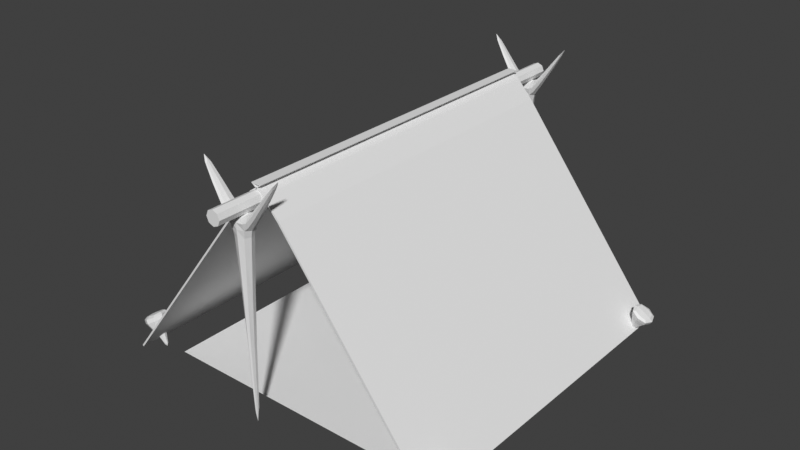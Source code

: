 # Source: tent.blend  (saved by Blender 3.6.13; exported with 4.5.12 LTS)
import bpy
from mathutils import Matrix  # noqa: F401  (used for matrix-valued properties, if any)

bpy.ops.wm.read_factory_settings(use_empty=True)
scene = bpy.context.scene
scene.name = 'Scene'

# ---- collections
col_collection = bpy.data.collections.new('Collection'); scene.collection.children.link(col_collection)

# ---- materials (node trees are filled in below, after node groups)
mat_material = bpy.data.materials.new('Material')
mat_material.alpha_threshold = 0.0
mat_material.use_transparent_shadow = False
mat_material.roughness = 0.5
mat_material.line_color = (0.0, 0.0, 0.0, 1.0)
mat_material_001 = bpy.data.materials.new('Material.001')
mat_material_001.alpha_threshold = 0.0
mat_material_001.use_transparent_shadow = False
mat_material_001.roughness = 0.5
mat_material_001.line_color = (0.0, 0.0, 0.0, 1.0)

# ---- material node trees
mat_material.use_nodes = True; mat_material.node_tree.nodes.clear()
_N = mat_material.node_tree.nodes; _L = mat_material.node_tree.links
n0 = _N.new('ShaderNodeOutputMaterial'); n0.name = 'Material Output'; n0.location = (300, 300)
n1 = _N.new('ShaderNodeBsdfPrincipled'); n1.name = 'Principled BSDF'; n1.location = (10, 300)
n1.inputs[3].default_value = 1.45
_L.new(n1.outputs[0], n0.inputs[0])
n0.is_active_output = True
mat_material_001.use_nodes = True; mat_material_001.node_tree.nodes.clear()
_N = mat_material_001.node_tree.nodes; _L = mat_material_001.node_tree.links
n0 = _N.new('ShaderNodeOutputMaterial'); n0.name = 'Material Output'; n0.location = (300, 300)
n1 = _N.new('ShaderNodeBsdfPrincipled'); n1.name = 'Principled BSDF'; n1.location = (10, 300)
n1.inputs[3].default_value = 1.45
_L.new(n1.outputs[0], n0.inputs[0])
n0.is_active_output = True

# ---- world
world_world = bpy.data.worlds.new('World'); scene.world = world_world
world_world.use_nodes = True; world_world.node_tree.nodes.clear()
_N = world_world.node_tree.nodes; _L = world_world.node_tree.links
n0 = _N.new('ShaderNodeOutputWorld'); n0.name = 'World Output'; n0.location = (300, 300)
n1 = _N.new('ShaderNodeBackground'); n1.name = 'Background'; n1.location = (10, 300)
n1.inputs[0].default_value = (0.05088, 0.05088, 0.05088, 1.0)
_L.new(n1.outputs[0], n0.inputs[0])
n0.is_active_output = True
world_world.color = (0.05088, 0.05088, 0.05088)
world_world.use_sun_shadow = False
world_world.sun_shadow_jitter_overblur = 0.0

# ---- meshes
me_cube = bpy.data.meshes.new('Cube')
me_cube.from_pydata([(0.7417, 0.6597, 0.9975), (0.1057, 0.1777, -0.4221), (0.7417, -0.6597, 0.9975), (0.1057, -0.1777, -0.4221), (-0.7404, 0.6598, 0.9974), (-0.1057, 0.1777, -0.4221), (-0.7404, -0.6598, 0.9974), (-0.1057, -0.1777, -0.4221), (0.8112, 0.7522, 0.91), (-0.8103, -0.7523, 0.9099), (0.8112, -0.7522, 0.91), (-0.8103, 0.7523, 0.9099), (-4.15, -0.2598, 1.224), (-4.15, -0.2598, 1.246), (-4.15, 0.2598, 1.246), (-4.15, 0.2598, 1.224), (4.152, 0.2597, 1.224), (4.152, 0.2597, 1.246), (4.152, -0.2597, 1.246), (4.152, -0.2597, 1.224), (0.5555, 0.6036, 0.7155), (0.5555, -0.6036, 0.7155), (-0.5555, 0.6036, 0.7155), (-0.5555, -0.6036, 0.7155), (-1.97, -0.5627, 1.062), (-1.97, -0.5627, 1.002), (-1.97, 0.5627, 1.062), (-1.97, 0.5627, 1.002), (1.976, 0.5622, 1.062), (1.976, 0.5622, 1.003), (1.976, -0.5622, 1.062), (1.976, -0.5622, 1.003), (0.197, 0.3892, 0.08147), (0.197, -0.3892, 0.08147), (-0.197, 0.3892, 0.08147), (-0.197, -0.3892, 0.08147), (-0.1325, 1.397e-09, -0.4573), (-1.397e-09, 0.2055, -0.4573), (0.1326, 0.2742, -0.2385), (-0.7479, -0.9241, 0.9594), (0.1326, -0.2742, -0.2385), (-0.1326, 0.2742, -0.2385), (0.0001617, -0.6649, 0.995), (0.7417, 9.313e-10, 1.011), (1.397e-09, -0.2055, -0.4573), (-0.7404, 1.863e-09, 1.011), (0.0001617, 0.6649, 0.995), (0.1325, -1.63e-09, -0.4573), (0.7492, 0.9239, 0.9595), (-0.6591, -0.6592, 0.8534), (0.7492, -0.9239, 0.9595), (-0.7479, 0.9241, 0.9594), (9.595e-05, 0.9442, 0.9091), (1.016, -1.863e-09, 0.8979), (-1.015, 5.588e-09, 0.8979), (9.594e-05, -0.9442, 0.9091), (-4.348, -0.2953, 1.254), (-4.348, 9.313e-10, 1.265), (-4.348, 0.2953, 1.254), (-4.348, -4.657e-09, 1.242), (-3.2, -0.4133, 1.165), (-1.269, -0.6474, 0.9387), (-3.2, 0.4133, 1.165), (-3.2, 0.4133, 1.126), (4.35, 0.2951, 1.254), (4.35, -9.313e-10, 1.265), (4.35, -0.2951, 1.254), (4.35, 1.397e-09, 1.242), (3.203, 0.413, 1.165), (1.273, 0.6471, 0.9389), (3.203, -0.413, 1.165), (3.203, -0.413, 1.126), (0.6592, 0.6592, 0.8534), (0.6592, -0.6592, 0.8534), (-0.6591, 0.6592, 0.8534), (-0.3704, -0.5085, 0.4343), (4.657e-09, -0.8299, 0.7155), (-0.7638, -1.863e-09, 0.7155), (0.7638, 1.863e-09, 0.7155), (-1.863e-09, 0.8299, 0.7155), (-1.255, -0.6374, 1.01), (-3.2, -0.4133, 1.126), (-1.255, 0.6374, 1.01), (-1.269, 0.6474, 0.9387), (-1.97, 4.657e-09, 0.9912), (-1.97, 0.7737, 1.032), (-1.97, 9.313e-10, 1.073), (-1.97, -0.7737, 1.032), (1.258, 0.6371, 1.011), (3.203, 0.413, 1.126), (1.258, -0.6371, 1.011), (1.273, -0.6471, 0.9389), (1.976, -9.313e-10, 0.9914), (1.976, -0.7731, 1.033), (1.976, -4.657e-10, 1.074), (1.976, 0.7731, 1.033), (0.3704, 0.5085, 0.4343), (0.3704, -0.5085, 0.4343), (-0.3704, 0.5085, 0.4343), (-0.1326, -0.2742, -0.2385), (6.286e-09, 0.5351, 0.08147), (0.2709, -9.313e-10, 0.08147), (-1.397e-09, -0.5351, 0.08147), (-0.2709, -9.313e-09, 0.08147), (0.0001617, -1.863e-09, 1.009), (0.000152, -0.9466, 0.9567), (-0.5092, 3.725e-09, 0.4343), (2.328e-09, 6.985e-10, -0.5311), (1.397e-09, -0.6992, 0.4343), (0.000152, 0.9466, 0.9567), (1.725e-05, 0.8979, 0.8536), (0.8981, -8.382e-09, 0.8525), (-0.898, -4.657e-09, 0.8525), (1.725e-05, -0.8979, 0.8536), (-4.763, -6.519e-09, 1.293), (-3.219, -0.5641, 1.147), (-3.219, -4.191e-09, 1.174), (-3.219, 0.5641, 1.147), (-3.219, -4.657e-09, 1.121), (4.764, 9.313e-09, 1.293), (3.223, 0.5636, 1.148), (3.223, 1.164e-08, 1.174), (3.223, -0.5636, 1.148), (3.223, -4.657e-10, 1.121), (0.5092, 2.253e-08, 0.4343), (-1.414e-08, 0.6992, 0.4343), (-1.286, 0.0, 0.9255), (-1.257, 0.879, 0.975), (-1.255, 9.313e-10, 1.024), (-1.257, -0.879, 0.975), (1.289, 1.863e-09, 0.9257), (1.26, -0.8785, 0.9752), (1.258, 0.0, 1.024), (1.26, 0.8785, 0.9752), (1.863e-09, 0.3749, -0.2419), (0.1832, -2.794e-09, -0.2419), (-4.657e-10, -0.3749, -0.2419), (-0.1832, 9.313e-10, -0.2419)], [], [(0, 46, 104, 43), (46, 4, 45, 104), (104, 45, 6, 42), (43, 104, 42, 2), (10, 50, 105, 55), (50, 2, 42, 105), (105, 42, 6, 39), (55, 105, 39, 9), (35, 75, 106, 103), (75, 23, 77, 106), (106, 77, 22, 98), (103, 106, 98, 34), (5, 37, 107, 36), (37, 1, 47, 107), (107, 47, 3, 44), (36, 107, 44, 7), (33, 97, 108, 102), (97, 21, 76, 108), (108, 76, 23, 75), (102, 108, 75, 35), (11, 51, 109, 52), (51, 4, 46, 109), (109, 46, 0, 48), (52, 109, 48, 8), (22, 74, 110, 79), (74, 11, 52, 110), (110, 52, 8, 72), (79, 110, 72, 20), (20, 72, 111, 78), (72, 8, 53, 111), (111, 53, 10, 73), (78, 111, 73, 21), (23, 49, 112, 77), (49, 9, 54, 112), (112, 54, 11, 74), (77, 112, 74, 22), (21, 73, 113, 76), (73, 10, 55, 113), (113, 55, 9, 49), (76, 113, 49, 23), (12, 56, 114, 59), (56, 13, 57, 114), (114, 57, 14, 58), (59, 114, 58, 15), (24, 60, 115, 87), (60, 13, 56, 115), (115, 56, 12, 81), (87, 115, 81, 25), (26, 62, 116, 86), (62, 14, 57, 116), (116, 57, 13, 60), (86, 116, 60, 24), (27, 63, 117, 85), (63, 15, 58, 117), (117, 58, 14, 62), (85, 117, 62, 26), (25, 81, 118, 84), (81, 12, 59, 118), (118, 59, 15, 63), (84, 118, 63, 27), (16, 64, 119, 67), (64, 17, 65, 119), (119, 65, 18, 66), (67, 119, 66, 19), (28, 68, 120, 95), (68, 17, 64, 120), (120, 64, 16, 89), (95, 120, 89, 29), (30, 70, 121, 94), (70, 18, 65, 121), (121, 65, 17, 68), (94, 121, 68, 28), (31, 71, 122, 93), (71, 19, 66, 122), (122, 66, 18, 70), (93, 122, 70, 30), (29, 89, 123, 92), (89, 16, 67, 123), (123, 67, 19, 71), (92, 123, 71, 31), (32, 96, 124, 101), (96, 20, 78, 124), (124, 78, 21, 97), (101, 124, 97, 33), (34, 98, 125, 100), (98, 22, 79, 125), (125, 79, 20, 96), (100, 125, 96, 32), (9, 61, 126, 54), (61, 25, 84, 126), (126, 84, 27, 83), (54, 126, 83, 11), (11, 83, 127, 51), (83, 27, 85, 127), (127, 85, 26, 82), (51, 127, 82, 4), (4, 82, 128, 45), (82, 26, 86, 128), (128, 86, 24, 80), (45, 128, 80, 6), (6, 80, 129, 39), (80, 24, 87, 129), (129, 87, 25, 61), (39, 129, 61, 9), (8, 69, 130, 53), (69, 29, 92, 130), (130, 92, 31, 91), (53, 130, 91, 10), (10, 91, 131, 50), (91, 31, 93, 131), (131, 93, 30, 90), (50, 131, 90, 2), (2, 90, 132, 43), (90, 30, 94, 132), (132, 94, 28, 88), (43, 132, 88, 0), (0, 88, 133, 48), (88, 28, 95, 133), (133, 95, 29, 69), (48, 133, 69, 8), (5, 41, 134, 37), (41, 34, 100, 134), (134, 100, 32, 38), (37, 134, 38, 1), (1, 38, 135, 47), (38, 32, 101, 135), (135, 101, 33, 40), (47, 135, 40, 3), (3, 40, 136, 44), (40, 33, 102, 136), (136, 102, 35, 99), (44, 136, 99, 7), (7, 99, 137, 36), (99, 35, 103, 137), (137, 103, 34, 41), (36, 137, 41, 5)])
_uv = me_cube.uv_layers.new(name='UVMap')
_uv.uv.foreach_set('vector', [0.625, 0.5, 0.75, 0.5, 0.75, 0.625, 0.625, 0.625, 0.75, 0.5, 0.875, 0.5, 0.875, 0.625, 0.75, 0.625, 0.75, 0.625, 0.875, 0.625, 0.875, 0.75, 0.75, 0.75, 0.625, 0.625, 0.75, 0.625, 0.75, 0.75, 0.625, 0.75, 0.6085, 0.75, 0.6165, 0.7839, 0.6164, 0.8785, 0.6086, 0.8759, 0.6165, 0.7839, 0.625, 0.75, 0.625, 0.875, 0.6164, 0.8785, 0.6164, 0.8785, 0.625, 0.875, 0.625, 1.0, 0.6163, 1.0, 0.6086, 0.8759, 0.6164, 0.8785, 0.6163, 1.0, 0.6077, 1.0, 0.4757, 0.0, 0.5362, 0.0, 0.5347, 0.125, 0.4788, 0.125, 0.5362, 0.0, 0.5968, 0.0, 0.58, 0.125, 0.5347, 0.125, 0.5347, 0.125, 0.58, 0.125, 0.5784, 0.25, 0.5344, 0.25, 0.4788, 0.125, 0.5347, 0.125, 0.5344, 0.25, 0.4791, 0.25, 0.125, 0.5, 0.25, 0.5, 0.2479, 0.625, 0.125, 0.625, 0.25, 0.5, 0.375, 0.5, 0.3543, 0.625, 0.2479, 0.625, 0.2479, 0.625, 0.3543, 0.625, 0.375, 0.75, 0.25, 0.75, 0.125, 0.625, 0.2479, 0.625, 0.25, 0.75, 0.125, 0.75, 0.4791, 0.75, 0.5344, 0.75, 0.5347, 0.875, 0.4788, 0.875, 0.5344, 0.75, 0.5784, 0.75, 0.58, 0.875, 0.5347, 0.875, 0.5347, 0.875, 0.58, 0.875, 0.5968, 1.0, 0.5362, 1.0, 0.4788, 0.875, 0.5347, 0.875, 0.5362, 1.0, 0.4757, 1.0, 0.6085, 0.25, 0.6165, 0.2839, 0.6165, 0.375, 0.6087, 0.375, 0.6165, 0.2839, 0.625, 0.25, 0.625, 0.375, 0.6165, 0.375, 0.6165, 0.375, 0.625, 0.375, 0.625, 0.5, 0.6165, 0.4661, 0.6087, 0.375, 0.6165, 0.375, 0.6165, 0.4661, 0.6085, 0.5, 0.5784, 0.25, 0.6, 0.25, 0.6001, 0.375, 0.5784, 0.375, 0.6, 0.25, 0.6085, 0.25, 0.6087, 0.375, 0.6001, 0.375, 0.6001, 0.375, 0.6087, 0.375, 0.6085, 0.5, 0.6, 0.5, 0.5784, 0.375, 0.6001, 0.375, 0.6, 0.5, 0.5784, 0.5, 0.5784, 0.5, 0.6, 0.5, 0.5998, 0.625, 0.5784, 0.625, 0.6, 0.5, 0.6085, 0.5, 0.6064, 0.625, 0.5998, 0.625, 0.5998, 0.625, 0.6064, 0.625, 0.6085, 0.75, 0.6, 0.75, 0.5784, 0.625, 0.5998, 0.625, 0.6, 0.75, 0.5784, 0.75, 0.5968, 0.0, 0.6022, 0.0, 0.6002, 0.125, 0.58, 0.125, 0.6022, 0.0, 0.6077, 0.0, 0.6063, 0.125, 0.6002, 0.125, 0.6002, 0.125, 0.6063, 0.125, 0.6085, 0.25, 0.6, 0.25, 0.58, 0.125, 0.6002, 0.125, 0.6, 0.25, 0.5784, 0.25, 0.5784, 0.75, 0.6, 0.75, 0.6004, 0.875, 0.58, 0.875, 0.6, 0.75, 0.6085, 0.75, 0.6086, 0.8759, 0.6004, 0.875, 0.6004, 0.875, 0.6086, 0.8759, 0.6077, 1.0, 0.6022, 1.0, 0.58, 0.875, 0.6004, 0.875, 0.6022, 1.0, 0.5968, 1.0, 0.612, 0.0625, 0.6163, 0.0488, 0.6163, 0.125, 0.6111, 0.125, 0.6163, 0.0488, 0.6207, 0.0625, 0.6216, 0.125, 0.6163, 0.125, 0.6163, 0.125, 0.6216, 0.125, 0.6207, 0.1875, 0.6163, 0.2012, 0.6111, 0.125, 0.6163, 0.125, 0.6163, 0.2012, 0.612, 0.1875, 0.625, 0.0, 0.6221, 0.04176, 0.6164, 0.01437, 0.6166, 0.006076, 0.6221, 0.04176, 0.6207, 0.0625, 0.6163, 0.0488, 0.6164, 0.01437, 0.6164, 0.01437, 0.6163, 0.0488, 0.612, 0.0625, 0.6108, 0.04524, 0.6166, 0.006076, 0.6164, 0.01437, 0.6108, 0.04524, 0.6106, 0.04167, 0.625, 0.25, 0.6221, 0.2082, 0.6241, 0.125, 0.625, 0.125, 0.6221, 0.2082, 0.6207, 0.1875, 0.6216, 0.125, 0.6241, 0.125, 0.6241, 0.125, 0.6216, 0.125, 0.6207, 0.0625, 0.6221, 0.04176, 0.625, 0.125, 0.6241, 0.125, 0.6221, 0.04176, 0.625, 0.0, 0.6106, 0.2083, 0.6108, 0.2048, 0.6164, 0.2356, 0.6166, 0.2439, 0.6108, 0.2048, 0.612, 0.1875, 0.6163, 0.2012, 0.6164, 0.2356, 0.6164, 0.2356, 0.6163, 0.2012, 0.6207, 0.1875, 0.6221, 0.2082, 0.6166, 0.2439, 0.6164, 0.2356, 0.6221, 0.2082, 0.625, 0.25, 0.6106, 0.04167, 0.6108, 0.04524, 0.6087, 0.125, 0.6084, 0.125, 0.6108, 0.04524, 0.612, 0.0625, 0.6111, 0.125, 0.6087, 0.125, 0.6087, 0.125, 0.6111, 0.125, 0.612, 0.1875, 0.6108, 0.2048, 0.6084, 0.125, 0.6087, 0.125, 0.6108, 0.2048, 0.6106, 0.2083, 0.612, 0.5625, 0.6163, 0.5488, 0.6163, 0.625, 0.6111, 0.625, 0.6163, 0.5488, 0.6207, 0.5625, 0.6216, 0.625, 0.6163, 0.625, 0.6163, 0.625, 0.6216, 0.625, 0.6207, 0.6875, 0.6163, 0.7012, 0.6111, 0.625, 0.6163, 0.625, 0.6163, 0.7012, 0.612, 0.6875, 0.625, 0.5, 0.6221, 0.5418, 0.6164, 0.5144, 0.6166, 0.5061, 0.6221, 0.5418, 0.6207, 0.5625, 0.6163, 0.5488, 0.6164, 0.5144, 0.6164, 0.5144, 0.6163, 0.5488, 0.612, 0.5625, 0.6108, 0.5452, 0.6166, 0.5061, 0.6164, 0.5144, 0.6108, 0.5452, 0.6106, 0.5417, 0.625, 0.75, 0.6221, 0.7082, 0.6241, 0.625, 0.625, 0.625, 0.6221, 0.7082, 0.6207, 0.6875, 0.6216, 0.625, 0.6241, 0.625, 0.6241, 0.625, 0.6216, 0.625, 0.6207, 0.5625, 0.6221, 0.5418, 0.625, 0.625, 0.6241, 0.625, 0.6221, 0.5418, 0.625, 0.5, 0.6106, 0.7083, 0.6108, 0.7048, 0.6164, 0.7356, 0.6166, 0.7439, 0.6108, 0.7048, 0.612, 0.6875, 0.6163, 0.7012, 0.6164, 0.7356, 0.6164, 0.7356, 0.6163, 0.7012, 0.6207, 0.6875, 0.6221, 0.7082, 0.6166, 0.7439, 0.6164, 0.7356, 0.6221, 0.7082, 0.625, 0.75, 0.6106, 0.5417, 0.6108, 0.5452, 0.6087, 0.625, 0.6084, 0.625, 0.6108, 0.5452, 0.612, 0.5625, 0.6111, 0.625, 0.6087, 0.625, 0.6087, 0.625, 0.6111, 0.625, 0.612, 0.6875, 0.6108, 0.7048, 0.6084, 0.625, 0.6087, 0.625, 0.6108, 0.7048, 0.6106, 0.7083, 0.4791, 0.5, 0.5344, 0.5, 0.5344, 0.625, 0.4791, 0.625, 0.5344, 0.5, 0.5784, 0.5, 0.5784, 0.625, 0.5344, 0.625, 0.5344, 0.625, 0.5784, 0.625, 0.5784, 0.75, 0.5344, 0.75, 0.4791, 0.625, 0.5344, 0.625, 0.5344, 0.75, 0.4791, 0.75, 0.4791, 0.25, 0.5344, 0.25, 0.5344, 0.375, 0.4791, 0.375, 0.5344, 0.25, 0.5784, 0.25, 0.5784, 0.375, 0.5344, 0.375, 0.5344, 0.375, 0.5784, 0.375, 0.5784, 0.5, 0.5344, 0.5, 0.4791, 0.375, 0.5344, 0.375, 0.5344, 0.5, 0.4791, 0.5, 0.6077, 0.0, 0.6103, 0.03819, 0.6081, 0.125, 0.6063, 0.125, 0.6103, 0.03819, 0.6106, 0.04167, 0.6084, 0.125, 0.6081, 0.125, 0.6081, 0.125, 0.6084, 0.125, 0.6106, 0.2083, 0.6103, 0.2127, 0.6063, 0.125, 0.6081, 0.125, 0.6103, 0.2127, 0.6085, 0.25, 0.6085, 0.25, 0.6103, 0.2127, 0.6167, 0.2491, 0.6165, 0.2839, 0.6103, 0.2127, 0.6106, 0.2083, 0.6166, 0.2439, 0.6167, 0.2491, 0.6167, 0.2491, 0.6166, 0.2439, 0.625, 0.25, 0.625, 0.25, 0.6165, 0.2839, 0.6167, 0.2491, 0.625, 0.25, 0.625, 0.25, 0.625, 0.25, 0.625, 0.25, 0.625, 0.125, 0.625, 0.125, 0.625, 0.25, 0.625, 0.25, 0.625, 0.125, 0.625, 0.125, 0.625, 0.125, 0.625, 0.125, 0.625, 0.0, 0.625, 0.0, 0.625, 0.125, 0.625, 0.125, 0.625, 0.0, 0.625, 0.0, 0.625, 0.0, 0.625, 0.0, 0.6166, 0.00434, 0.6163, 0.0, 0.625, 0.0, 0.625, 0.0, 0.6166, 0.006076, 0.6166, 0.00434, 0.6166, 0.00434, 0.6166, 0.006076, 0.6106, 0.04167, 0.6103, 0.03819, 0.6163, 0.0, 0.6166, 0.00434, 0.6103, 0.03819, 0.6077, 0.0, 0.6085, 0.5, 0.6103, 0.5373, 0.6082, 0.625, 0.6064, 0.625, 0.6103, 0.5373, 0.6106, 0.5417, 0.6084, 0.625, 0.6082, 0.625, 0.6082, 0.625, 0.6084, 0.625, 0.6106, 0.7083, 0.6103, 0.7127, 0.6064, 0.625, 0.6082, 0.625, 0.6103, 0.7127, 0.6085, 0.75, 0.6085, 0.75, 0.6103, 0.7127, 0.6167, 0.7491, 0.6165, 0.7839, 0.6103, 0.7127, 0.6106, 0.7083, 0.6166, 0.7439, 0.6167, 0.7491, 0.6167, 0.7491, 0.6166, 0.7439, 0.625, 0.75, 0.625, 0.75, 0.6165, 0.7839, 0.6167, 0.7491, 0.625, 0.75, 0.625, 0.75, 0.625, 0.75, 0.625, 0.75, 0.625, 0.625, 0.625, 0.625, 0.625, 0.75, 0.625, 0.75, 0.625, 0.625, 0.625, 0.625, 0.625, 0.625, 0.625, 0.625, 0.625, 0.5, 0.625, 0.5, 0.625, 0.625, 0.625, 0.625, 0.625, 0.5, 0.625, 0.5, 0.625, 0.5, 0.625, 0.5, 0.6167, 0.5009, 0.6165, 0.4661, 0.625, 0.5, 0.625, 0.5, 0.6166, 0.5061, 0.6167, 0.5009, 0.6167, 0.5009, 0.6166, 0.5061, 0.6106, 0.5417, 0.6103, 0.5373, 0.6165, 0.4661, 0.6167, 0.5009, 0.6103, 0.5373, 0.6085, 0.5, 0.375, 0.25, 0.4258, 0.25, 0.4258, 0.375, 0.375, 0.375, 0.4258, 0.25, 0.4791, 0.25, 0.4791, 0.375, 0.4258, 0.375, 0.4258, 0.375, 0.4791, 0.375, 0.4791, 0.5, 0.4252, 0.5, 0.375, 0.375, 0.4258, 0.375, 0.4252, 0.5, 0.375, 0.5, 0.375, 0.5, 0.4252, 0.5, 0.4237, 0.625, 0.3543, 0.625, 0.4252, 0.5, 0.4791, 0.5, 0.4791, 0.625, 0.4237, 0.625, 0.4237, 0.625, 0.4791, 0.625, 0.4791, 0.75, 0.4252, 0.75, 0.3543, 0.625, 0.4237, 0.625, 0.4252, 0.75, 0.375, 0.75, 0.375, 0.75, 0.4252, 0.75, 0.4257, 0.875, 0.375, 0.875, 0.4252, 0.75, 0.4791, 0.75, 0.4788, 0.875, 0.4257, 0.875, 0.4257, 0.875, 0.4788, 0.875, 0.4757, 1.0, 0.4253, 1.0, 0.375, 0.875, 0.4257, 0.875, 0.4253, 1.0, 0.375, 1.0, 0.375, 0.0, 0.4253, 0.0, 0.4257, 0.125, 0.375, 0.125, 0.4253, 0.0, 0.4757, 0.0, 0.4788, 0.125, 0.4257, 0.125, 0.4257, 0.125, 0.4788, 0.125, 0.4791, 0.25, 0.4258, 0.25, 0.375, 0.125, 0.4257, 0.125, 0.4258, 0.25, 0.375, 0.25])
me_cube.materials.append(mat_material)
me_cube.use_mirror_vertex_groups = False
me_cube.update()
me_plane = bpy.data.meshes.new('Plane')
me_plane.from_pydata([(-1.0, -1.0, -0.904), (1.0, -1.0, -0.904), (-1.0, 1.0, -0.904), (1.0, 1.0, -0.904), (0.1317, -1.0, 0.2194), (-0.02046, -1.0, 0.3634), (0.04107, -1.0, 0.3212), (0.02046, -1.0, 0.3634), (-0.1317, -1.0, 0.2194), (-0.04107, -1.0, 0.3212), (-0.1317, 1.0, 0.2194), (0.02046, 1.0, 0.3634), (-0.04107, 1.0, 0.3212), (-0.02046, 1.0, 0.3634), (0.1317, 1.0, 0.2194), (0.04107, 1.0, 0.3212)], [], [(4, 1, 3, 14), (0, 8, 10, 2), (4, 14, 15, 6), (6, 15, 13, 5), (10, 8, 9, 12), (12, 9, 7, 11), (5, 13, 11, 7)])
_uv = me_plane.uv_layers.new(name='UVMap')
_uv.uv.foreach_set('vector', [0.5659, 0.0, 1.0, 0.0, 1.0, 1.0, 0.5659, 1.0, 0.0, 0.0, 0.4341, 0.0, 0.4341, 1.0, 0.0, 1.0, 0.5659, 0.0, 0.5659, 1.0, 0.5102, 1.0, 0.5102, 0.0, 0.5102, 0.0, 0.5102, 1.0, 0.4898, 1.0, 0.4898, 0.0, 0.4341, 1.0, 0.4341, 0.0, 0.4898, 0.0, 0.4898, 1.0, 0.4898, 1.0, 0.4898, 0.0, 0.5102, 0.0, 0.5102, 1.0, 0.4898, 0.0, 0.4898, 1.0, 0.5102, 1.0, 0.5102, 0.0])
me_plane.update()
me_cylinder = bpy.data.meshes.new('Cylinder')
me_cylinder.from_pydata([(0.0, 1.0, -1.0), (0.0, 1.0, 1.0), (0.7071, 0.7071, -1.0), (0.7071, 0.7071, 1.0), (1.0, 0.0, -1.0), (1.0, 0.0, 1.0), (0.7071, -0.7071, -1.0), (0.7071, -0.7071, 1.0), (0.0, -1.0, -1.0), (0.0, -1.0, 1.0), (-0.7071, -0.7071, -1.0), (-0.7071, -0.7071, 1.0), (-1.0, 0.0, -1.0), (-1.0, 0.0, 1.0), (-0.7071, 0.7071, -1.0), (-0.7071, 0.7071, 1.0)], [], [(0, 1, 3, 2), (2, 3, 5, 4), (4, 5, 7, 6), (6, 7, 9, 8), (8, 9, 11, 10), (10, 11, 13, 12), (3, 1, 15, 13, 11, 9, 7, 5), (12, 13, 15, 14), (14, 15, 1, 0), (0, 2, 4, 6, 8, 10, 12, 14)])
_uv = me_cylinder.uv_layers.new(name='UVMap')
_uv.uv.foreach_set('vector', [1.0, 0.5, 1.0, 1.0, 0.875, 1.0, 0.875, 0.5, 0.875, 0.5, 0.875, 1.0, 0.75, 1.0, 0.75, 0.5, 0.75, 0.5, 0.75, 1.0, 0.625, 1.0, 0.625, 0.5, 0.625, 0.5, 0.625, 1.0, 0.5, 1.0, 0.5, 0.5, 0.5, 0.5, 0.5, 1.0, 0.375, 1.0, 0.375, 0.5, 0.375, 0.5, 0.375, 1.0, 0.25, 1.0, 0.25, 0.5, 0.4197, 0.4197, 0.25, 0.49, 0.08029, 0.4197, 0.01, 0.25, 0.08029, 0.08029, 0.25, 0.01, 0.4197, 0.08029, 0.49, 0.25, 0.25, 0.5, 0.25, 1.0, 0.125, 1.0, 0.125, 0.5, 0.125, 0.5, 0.125, 1.0, 0.0, 1.0, 0.0, 0.5, 0.75, 0.49, 0.9197, 0.4197, 0.99, 0.25, 0.9197, 0.08029, 0.75, 0.01, 0.5803, 0.08029, 0.51, 0.25, 0.5803, 0.4197])
me_cylinder.update()
me_cube_001 = bpy.data.meshes.new('Cube.001')
me_cube_001.from_pydata([(0.7417, 0.6597, 0.9971), (0.1057, 0.1777, -0.5089), (0.7417, -0.6597, 0.9971), (0.1057, -0.1777, -0.5089), (-0.7404, 0.6598, 0.997), (-0.1057, 0.1777, -0.5089), (-0.7404, -0.6598, 0.997), (-0.1057, -0.1777, -0.5089), (0.8112, 0.7522, 0.9042), (-0.8103, -0.7523, 0.9041), (0.8112, -0.7522, 0.9042), (-0.8103, 0.7523, 0.9041), (-4.15, -0.2598, 1.238), (-4.15, -0.2598, 1.261), (-4.15, 0.2598, 1.261), (-4.15, 0.2598, 1.238), (4.152, 0.2597, 1.238), (4.152, 0.2597, 1.261), (4.152, -0.2597, 1.261), (4.152, -0.2597, 1.238), (0.5555, 0.6036, 0.6979), (0.5555, -0.6036, 0.6979), (-0.5555, 0.6036, 0.6979), (-0.5555, -0.6036, 0.6979), (-1.97, -0.5627, 1.066), (-1.97, -0.5627, 1.002), (-1.97, 0.5627, 1.066), (-1.97, 0.5627, 1.002), (1.976, 0.5622, 1.066), (1.976, 0.5622, 1.003), (1.976, -0.5622, 1.066), (1.976, -0.5622, 1.003), (0.197, 0.3892, 0.02528), (0.197, -0.3892, 0.02528), (-0.197, 0.3892, 0.02528), (-0.197, -0.3892, 0.02528), (-0.1325, 1.397e-09, -0.5463), (-1.397e-09, 0.2055, -0.5463), (0.1326, 0.2742, -0.3141), (-0.7479, -0.9241, 0.9567), (0.1326, -0.2742, -0.3141), (-0.1326, 0.2742, -0.3141), (0.0001617, -0.6649, 0.9944), (0.7417, 9.313e-10, 1.012), (1.397e-09, -0.2055, -0.5463), (-0.7404, 1.863e-09, 1.012), (0.0001617, 0.6649, 0.9944), (0.1325, -1.63e-09, -0.5463), (0.7492, 0.9239, 0.9568), (-0.6591, -0.6592, 0.8441), (0.7492, -0.9239, 0.9568), (-0.7479, 0.9241, 0.9567), (9.595e-05, 0.9442, 0.9033), (1.016, -1.863e-09, 0.8914), (-1.015, 5.588e-09, 0.8914), (9.594e-05, -0.9442, 0.9033), (-4.348, -0.2953, 1.269), (-4.348, 9.313e-10, 1.281), (-4.348, 0.2953, 1.269), (-4.348, -4.657e-09, 1.257), (-3.2, -0.4133, 1.175), (-1.269, -0.6474, 0.9347), (-3.2, 0.4133, 1.175), (-3.2, 0.4133, 1.133), (4.35, 0.2951, 1.269), (4.35, -9.313e-10, 1.281), (4.35, -0.2951, 1.269), (4.35, 1.397e-09, 1.257), (3.203, 0.413, 1.175), (1.273, 0.6471, 0.9349), (3.203, -0.413, 1.175), (3.203, -0.413, 1.133), (0.6592, 0.6592, 0.8442), (0.6592, -0.6592, 0.8442), (-0.6591, 0.6592, 0.8441), (-0.3704, -0.5085, 0.3996), (4.657e-09, -0.8299, 0.6979), (-0.7638, -1.863e-09, 0.6979), (0.7638, 1.863e-09, 0.6979), (-1.863e-09, 0.8299, 0.6979), (-1.255, -0.6374, 1.011), (-3.2, -0.4133, 1.133), (-1.255, 0.6374, 1.011), (-1.269, 0.6474, 0.9347), (-1.97, 4.657e-09, 0.9903), (-1.97, 0.7737, 1.034), (-1.97, 9.313e-10, 1.078), (-1.97, -0.7737, 1.034), (1.258, 0.6371, 1.011), (3.203, 0.413, 1.133), (1.258, -0.6371, 1.011), (1.273, -0.6471, 0.9349), (1.976, -9.313e-10, 0.9906), (1.976, -0.7731, 1.034), (1.976, -4.657e-10, 1.078), (1.976, 0.7731, 1.034), (0.3704, 0.5085, 0.3996), (0.3704, -0.5085, 0.3996), (-0.3704, 0.5085, 0.3996), (-0.1326, -0.2742, -0.3141), (6.286e-09, 0.5351, 0.02528), (0.2709, -9.313e-10, 0.02528), (-1.397e-09, -0.5351, 0.02528), (-0.2709, -9.313e-09, 0.02528), (0.0001617, -1.863e-09, 1.009), (0.000152, -0.9466, 0.9537), (-0.5092, 3.725e-09, 0.3996), (2.328e-09, 6.985e-10, -0.6246), (1.397e-09, -0.6992, 0.3996), (0.000152, 0.9466, 0.9537), (1.725e-05, 0.8979, 0.8445), (0.8981, -8.382e-09, 0.8432), (-0.898, -4.657e-09, 0.8432), (1.725e-05, -0.8979, 0.8445), (-4.763, -6.519e-09, 1.311), (-3.219, -0.5641, 1.156), (-3.219, -4.191e-09, 1.184), (-3.219, 0.5641, 1.156), (-3.219, -4.657e-09, 1.128), (4.764, 9.313e-09, 1.311), (3.223, 0.5636, 1.156), (3.223, 1.164e-08, 1.185), (3.223, -0.5636, 1.156), (3.223, -4.657e-10, 1.128), (0.5092, 2.253e-08, 0.3996), (-1.414e-08, 0.6992, 0.3996), (-1.286, 0.0, 0.9206), (-1.257, 0.879, 0.9732), (-1.255, 9.313e-10, 1.025), (-1.257, -0.879, 0.9732), (1.289, 1.863e-09, 0.9209), (1.26, -0.8785, 0.9734), (1.258, 0.0, 1.025), (1.26, 0.8785, 0.9734), (1.863e-09, 0.3749, -0.3178), (0.1832, -2.794e-09, -0.3178), (-4.657e-10, -0.3749, -0.3178), (-0.1832, 9.313e-10, -0.3178)], [], [(0, 46, 104, 43), (46, 4, 45, 104), (104, 45, 6, 42), (43, 104, 42, 2), (10, 50, 105, 55), (50, 2, 42, 105), (105, 42, 6, 39), (55, 105, 39, 9), (35, 75, 106, 103), (75, 23, 77, 106), (106, 77, 22, 98), (103, 106, 98, 34), (5, 37, 107, 36), (37, 1, 47, 107), (107, 47, 3, 44), (36, 107, 44, 7), (33, 97, 108, 102), (97, 21, 76, 108), (108, 76, 23, 75), (102, 108, 75, 35), (11, 51, 109, 52), (51, 4, 46, 109), (109, 46, 0, 48), (52, 109, 48, 8), (22, 74, 110, 79), (74, 11, 52, 110), (110, 52, 8, 72), (79, 110, 72, 20), (20, 72, 111, 78), (72, 8, 53, 111), (111, 53, 10, 73), (78, 111, 73, 21), (23, 49, 112, 77), (49, 9, 54, 112), (112, 54, 11, 74), (77, 112, 74, 22), (21, 73, 113, 76), (73, 10, 55, 113), (113, 55, 9, 49), (76, 113, 49, 23), (12, 56, 114, 59), (56, 13, 57, 114), (114, 57, 14, 58), (59, 114, 58, 15), (24, 60, 115, 87), (60, 13, 56, 115), (115, 56, 12, 81), (87, 115, 81, 25), (26, 62, 116, 86), (62, 14, 57, 116), (116, 57, 13, 60), (86, 116, 60, 24), (27, 63, 117, 85), (63, 15, 58, 117), (117, 58, 14, 62), (85, 117, 62, 26), (25, 81, 118, 84), (81, 12, 59, 118), (118, 59, 15, 63), (84, 118, 63, 27), (16, 64, 119, 67), (64, 17, 65, 119), (119, 65, 18, 66), (67, 119, 66, 19), (28, 68, 120, 95), (68, 17, 64, 120), (120, 64, 16, 89), (95, 120, 89, 29), (30, 70, 121, 94), (70, 18, 65, 121), (121, 65, 17, 68), (94, 121, 68, 28), (31, 71, 122, 93), (71, 19, 66, 122), (122, 66, 18, 70), (93, 122, 70, 30), (29, 89, 123, 92), (89, 16, 67, 123), (123, 67, 19, 71), (92, 123, 71, 31), (32, 96, 124, 101), (96, 20, 78, 124), (124, 78, 21, 97), (101, 124, 97, 33), (34, 98, 125, 100), (98, 22, 79, 125), (125, 79, 20, 96), (100, 125, 96, 32), (9, 61, 126, 54), (61, 25, 84, 126), (126, 84, 27, 83), (54, 126, 83, 11), (11, 83, 127, 51), (83, 27, 85, 127), (127, 85, 26, 82), (51, 127, 82, 4), (4, 82, 128, 45), (82, 26, 86, 128), (128, 86, 24, 80), (45, 128, 80, 6), (6, 80, 129, 39), (80, 24, 87, 129), (129, 87, 25, 61), (39, 129, 61, 9), (8, 69, 130, 53), (69, 29, 92, 130), (130, 92, 31, 91), (53, 130, 91, 10), (10, 91, 131, 50), (91, 31, 93, 131), (131, 93, 30, 90), (50, 131, 90, 2), (2, 90, 132, 43), (90, 30, 94, 132), (132, 94, 28, 88), (43, 132, 88, 0), (0, 88, 133, 48), (88, 28, 95, 133), (133, 95, 29, 69), (48, 133, 69, 8), (5, 41, 134, 37), (41, 34, 100, 134), (134, 100, 32, 38), (37, 134, 38, 1), (1, 38, 135, 47), (38, 32, 101, 135), (135, 101, 33, 40), (47, 135, 40, 3), (3, 40, 136, 44), (40, 33, 102, 136), (136, 102, 35, 99), (44, 136, 99, 7), (7, 99, 137, 36), (99, 35, 103, 137), (137, 103, 34, 41), (36, 137, 41, 5)])
_uv = me_cube_001.uv_layers.new(name='UVMap')
_uv.uv.foreach_set('vector', [0.625, 0.5, 0.75, 0.5, 0.75, 0.625, 0.625, 0.625, 0.75, 0.5, 0.875, 0.5, 0.875, 0.625, 0.75, 0.625, 0.75, 0.625, 0.875, 0.625, 0.875, 0.75, 0.75, 0.75, 0.625, 0.625, 0.75, 0.625, 0.75, 0.75, 0.625, 0.75, 0.6085, 0.75, 0.6165, 0.7839, 0.6164, 0.8785, 0.6086, 0.8759, 0.6165, 0.7839, 0.625, 0.75, 0.625, 0.875, 0.6164, 0.8785, 0.6164, 0.8785, 0.625, 0.875, 0.625, 1.0, 0.6163, 1.0, 0.6086, 0.8759, 0.6164, 0.8785, 0.6163, 1.0, 0.6077, 1.0, 0.4757, 0.0, 0.5362, 0.0, 0.5347, 0.125, 0.4788, 0.125, 0.5362, 0.0, 0.5968, 0.0, 0.58, 0.125, 0.5347, 0.125, 0.5347, 0.125, 0.58, 0.125, 0.5784, 0.25, 0.5344, 0.25, 0.4788, 0.125, 0.5347, 0.125, 0.5344, 0.25, 0.4791, 0.25, 0.125, 0.5, 0.25, 0.5, 0.2479, 0.625, 0.125, 0.625, 0.25, 0.5, 0.375, 0.5, 0.3543, 0.625, 0.2479, 0.625, 0.2479, 0.625, 0.3543, 0.625, 0.375, 0.75, 0.25, 0.75, 0.125, 0.625, 0.2479, 0.625, 0.25, 0.75, 0.125, 0.75, 0.4791, 0.75, 0.5344, 0.75, 0.5347, 0.875, 0.4788, 0.875, 0.5344, 0.75, 0.5784, 0.75, 0.58, 0.875, 0.5347, 0.875, 0.5347, 0.875, 0.58, 0.875, 0.5968, 1.0, 0.5362, 1.0, 0.4788, 0.875, 0.5347, 0.875, 0.5362, 1.0, 0.4757, 1.0, 0.6085, 0.25, 0.6165, 0.2839, 0.6165, 0.375, 0.6087, 0.375, 0.6165, 0.2839, 0.625, 0.25, 0.625, 0.375, 0.6165, 0.375, 0.6165, 0.375, 0.625, 0.375, 0.625, 0.5, 0.6165, 0.4661, 0.6087, 0.375, 0.6165, 0.375, 0.6165, 0.4661, 0.6085, 0.5, 0.5784, 0.25, 0.6, 0.25, 0.6001, 0.375, 0.5784, 0.375, 0.6, 0.25, 0.6085, 0.25, 0.6087, 0.375, 0.6001, 0.375, 0.6001, 0.375, 0.6087, 0.375, 0.6085, 0.5, 0.6, 0.5, 0.5784, 0.375, 0.6001, 0.375, 0.6, 0.5, 0.5784, 0.5, 0.5784, 0.5, 0.6, 0.5, 0.5998, 0.625, 0.5784, 0.625, 0.6, 0.5, 0.6085, 0.5, 0.6064, 0.625, 0.5998, 0.625, 0.5998, 0.625, 0.6064, 0.625, 0.6085, 0.75, 0.6, 0.75, 0.5784, 0.625, 0.5998, 0.625, 0.6, 0.75, 0.5784, 0.75, 0.5968, 0.0, 0.6022, 0.0, 0.6002, 0.125, 0.58, 0.125, 0.6022, 0.0, 0.6077, 0.0, 0.6063, 0.125, 0.6002, 0.125, 0.6002, 0.125, 0.6063, 0.125, 0.6085, 0.25, 0.6, 0.25, 0.58, 0.125, 0.6002, 0.125, 0.6, 0.25, 0.5784, 0.25, 0.5784, 0.75, 0.6, 0.75, 0.6004, 0.875, 0.58, 0.875, 0.6, 0.75, 0.6085, 0.75, 0.6086, 0.8759, 0.6004, 0.875, 0.6004, 0.875, 0.6086, 0.8759, 0.6077, 1.0, 0.6022, 1.0, 0.58, 0.875, 0.6004, 0.875, 0.6022, 1.0, 0.5968, 1.0, 0.612, 0.0625, 0.6163, 0.0488, 0.6163, 0.125, 0.6111, 0.125, 0.6163, 0.0488, 0.6207, 0.0625, 0.6216, 0.125, 0.6163, 0.125, 0.6163, 0.125, 0.6216, 0.125, 0.6207, 0.1875, 0.6163, 0.2012, 0.6111, 0.125, 0.6163, 0.125, 0.6163, 0.2012, 0.612, 0.1875, 0.625, 0.0, 0.6221, 0.04176, 0.6164, 0.01437, 0.6166, 0.006076, 0.6221, 0.04176, 0.6207, 0.0625, 0.6163, 0.0488, 0.6164, 0.01437, 0.6164, 0.01437, 0.6163, 0.0488, 0.612, 0.0625, 0.6108, 0.04524, 0.6166, 0.006076, 0.6164, 0.01437, 0.6108, 0.04524, 0.6106, 0.04167, 0.625, 0.25, 0.6221, 0.2082, 0.6241, 0.125, 0.625, 0.125, 0.6221, 0.2082, 0.6207, 0.1875, 0.6216, 0.125, 0.6241, 0.125, 0.6241, 0.125, 0.6216, 0.125, 0.6207, 0.0625, 0.6221, 0.04176, 0.625, 0.125, 0.6241, 0.125, 0.6221, 0.04176, 0.625, 0.0, 0.6106, 0.2083, 0.6108, 0.2048, 0.6164, 0.2356, 0.6166, 0.2439, 0.6108, 0.2048, 0.612, 0.1875, 0.6163, 0.2012, 0.6164, 0.2356, 0.6164, 0.2356, 0.6163, 0.2012, 0.6207, 0.1875, 0.6221, 0.2082, 0.6166, 0.2439, 0.6164, 0.2356, 0.6221, 0.2082, 0.625, 0.25, 0.6106, 0.04167, 0.6108, 0.04524, 0.6087, 0.125, 0.6084, 0.125, 0.6108, 0.04524, 0.612, 0.0625, 0.6111, 0.125, 0.6087, 0.125, 0.6087, 0.125, 0.6111, 0.125, 0.612, 0.1875, 0.6108, 0.2048, 0.6084, 0.125, 0.6087, 0.125, 0.6108, 0.2048, 0.6106, 0.2083, 0.612, 0.5625, 0.6163, 0.5488, 0.6163, 0.625, 0.6111, 0.625, 0.6163, 0.5488, 0.6207, 0.5625, 0.6216, 0.625, 0.6163, 0.625, 0.6163, 0.625, 0.6216, 0.625, 0.6207, 0.6875, 0.6163, 0.7012, 0.6111, 0.625, 0.6163, 0.625, 0.6163, 0.7012, 0.612, 0.6875, 0.625, 0.5, 0.6221, 0.5418, 0.6164, 0.5144, 0.6166, 0.5061, 0.6221, 0.5418, 0.6207, 0.5625, 0.6163, 0.5488, 0.6164, 0.5144, 0.6164, 0.5144, 0.6163, 0.5488, 0.612, 0.5625, 0.6108, 0.5452, 0.6166, 0.5061, 0.6164, 0.5144, 0.6108, 0.5452, 0.6106, 0.5417, 0.625, 0.75, 0.6221, 0.7082, 0.6241, 0.625, 0.625, 0.625, 0.6221, 0.7082, 0.6207, 0.6875, 0.6216, 0.625, 0.6241, 0.625, 0.6241, 0.625, 0.6216, 0.625, 0.6207, 0.5625, 0.6221, 0.5418, 0.625, 0.625, 0.6241, 0.625, 0.6221, 0.5418, 0.625, 0.5, 0.6106, 0.7083, 0.6108, 0.7048, 0.6164, 0.7356, 0.6166, 0.7439, 0.6108, 0.7048, 0.612, 0.6875, 0.6163, 0.7012, 0.6164, 0.7356, 0.6164, 0.7356, 0.6163, 0.7012, 0.6207, 0.6875, 0.6221, 0.7082, 0.6166, 0.7439, 0.6164, 0.7356, 0.6221, 0.7082, 0.625, 0.75, 0.6106, 0.5417, 0.6108, 0.5452, 0.6087, 0.625, 0.6084, 0.625, 0.6108, 0.5452, 0.612, 0.5625, 0.6111, 0.625, 0.6087, 0.625, 0.6087, 0.625, 0.6111, 0.625, 0.612, 0.6875, 0.6108, 0.7048, 0.6084, 0.625, 0.6087, 0.625, 0.6108, 0.7048, 0.6106, 0.7083, 0.4791, 0.5, 0.5344, 0.5, 0.5344, 0.625, 0.4791, 0.625, 0.5344, 0.5, 0.5784, 0.5, 0.5784, 0.625, 0.5344, 0.625, 0.5344, 0.625, 0.5784, 0.625, 0.5784, 0.75, 0.5344, 0.75, 0.4791, 0.625, 0.5344, 0.625, 0.5344, 0.75, 0.4791, 0.75, 0.4791, 0.25, 0.5344, 0.25, 0.5344, 0.375, 0.4791, 0.375, 0.5344, 0.25, 0.5784, 0.25, 0.5784, 0.375, 0.5344, 0.375, 0.5344, 0.375, 0.5784, 0.375, 0.5784, 0.5, 0.5344, 0.5, 0.4791, 0.375, 0.5344, 0.375, 0.5344, 0.5, 0.4791, 0.5, 0.6077, 0.0, 0.6103, 0.03819, 0.6081, 0.125, 0.6063, 0.125, 0.6103, 0.03819, 0.6106, 0.04167, 0.6084, 0.125, 0.6081, 0.125, 0.6081, 0.125, 0.6084, 0.125, 0.6106, 0.2083, 0.6103, 0.2127, 0.6063, 0.125, 0.6081, 0.125, 0.6103, 0.2127, 0.6085, 0.25, 0.6085, 0.25, 0.6103, 0.2127, 0.6167, 0.2491, 0.6165, 0.2839, 0.6103, 0.2127, 0.6106, 0.2083, 0.6166, 0.2439, 0.6167, 0.2491, 0.6167, 0.2491, 0.6166, 0.2439, 0.625, 0.25, 0.625, 0.25, 0.6165, 0.2839, 0.6167, 0.2491, 0.625, 0.25, 0.625, 0.25, 0.625, 0.25, 0.625, 0.25, 0.625, 0.125, 0.625, 0.125, 0.625, 0.25, 0.625, 0.25, 0.625, 0.125, 0.625, 0.125, 0.625, 0.125, 0.625, 0.125, 0.625, 0.0, 0.625, 0.0, 0.625, 0.125, 0.625, 0.125, 0.625, 0.0, 0.625, 0.0, 0.625, 0.0, 0.625, 0.0, 0.6166, 0.00434, 0.6163, 0.0, 0.625, 0.0, 0.625, 0.0, 0.6166, 0.006076, 0.6166, 0.00434, 0.6166, 0.00434, 0.6166, 0.006076, 0.6106, 0.04167, 0.6103, 0.03819, 0.6163, 0.0, 0.6166, 0.00434, 0.6103, 0.03819, 0.6077, 0.0, 0.6085, 0.5, 0.6103, 0.5373, 0.6082, 0.625, 0.6064, 0.625, 0.6103, 0.5373, 0.6106, 0.5417, 0.6084, 0.625, 0.6082, 0.625, 0.6082, 0.625, 0.6084, 0.625, 0.6106, 0.7083, 0.6103, 0.7127, 0.6064, 0.625, 0.6082, 0.625, 0.6103, 0.7127, 0.6085, 0.75, 0.6085, 0.75, 0.6103, 0.7127, 0.6167, 0.7491, 0.6165, 0.7839, 0.6103, 0.7127, 0.6106, 0.7083, 0.6166, 0.7439, 0.6167, 0.7491, 0.6167, 0.7491, 0.6166, 0.7439, 0.625, 0.75, 0.625, 0.75, 0.6165, 0.7839, 0.6167, 0.7491, 0.625, 0.75, 0.625, 0.75, 0.625, 0.75, 0.625, 0.75, 0.625, 0.625, 0.625, 0.625, 0.625, 0.75, 0.625, 0.75, 0.625, 0.625, 0.625, 0.625, 0.625, 0.625, 0.625, 0.625, 0.625, 0.5, 0.625, 0.5, 0.625, 0.625, 0.625, 0.625, 0.625, 0.5, 0.625, 0.5, 0.625, 0.5, 0.625, 0.5, 0.6167, 0.5009, 0.6165, 0.4661, 0.625, 0.5, 0.625, 0.5, 0.6166, 0.5061, 0.6167, 0.5009, 0.6167, 0.5009, 0.6166, 0.5061, 0.6106, 0.5417, 0.6103, 0.5373, 0.6165, 0.4661, 0.6167, 0.5009, 0.6103, 0.5373, 0.6085, 0.5, 0.375, 0.25, 0.4258, 0.25, 0.4258, 0.375, 0.375, 0.375, 0.4258, 0.25, 0.4791, 0.25, 0.4791, 0.375, 0.4258, 0.375, 0.4258, 0.375, 0.4791, 0.375, 0.4791, 0.5, 0.4252, 0.5, 0.375, 0.375, 0.4258, 0.375, 0.4252, 0.5, 0.375, 0.5, 0.375, 0.5, 0.4252, 0.5, 0.4237, 0.625, 0.3543, 0.625, 0.4252, 0.5, 0.4791, 0.5, 0.4791, 0.625, 0.4237, 0.625, 0.4237, 0.625, 0.4791, 0.625, 0.4791, 0.75, 0.4252, 0.75, 0.3543, 0.625, 0.4237, 0.625, 0.4252, 0.75, 0.375, 0.75, 0.375, 0.75, 0.4252, 0.75, 0.4257, 0.875, 0.375, 0.875, 0.4252, 0.75, 0.4791, 0.75, 0.4788, 0.875, 0.4257, 0.875, 0.4257, 0.875, 0.4788, 0.875, 0.4757, 1.0, 0.4253, 1.0, 0.375, 0.875, 0.4257, 0.875, 0.4253, 1.0, 0.375, 1.0, 0.375, 0.0, 0.4253, 0.0, 0.4257, 0.125, 0.375, 0.125, 0.4253, 0.0, 0.4757, 0.0, 0.4788, 0.125, 0.4257, 0.125, 0.4257, 0.125, 0.4788, 0.125, 0.4791, 0.25, 0.4258, 0.25, 0.375, 0.125, 0.4257, 0.125, 0.4258, 0.25, 0.375, 0.25])
me_cube_001.materials.append(mat_material_001)
me_cube_001.use_mirror_vertex_groups = False
me_cube_001.update()
me_plane_001 = bpy.data.meshes.new('Plane.001')
me_plane_001.from_pydata([(-1.0, -1.0, 0.0), (1.0, -1.0, 0.0), (-1.0, 1.0, 0.0), (1.0, 1.0, 0.0)], [], [(0, 1, 3, 2)])
_uv = me_plane_001.uv_layers.new(name='UVMap')
_uv.uv.foreach_set('vector', [0.0, 0.0, 1.0, 0.0, 1.0, 1.0, 0.0, 1.0])
me_plane_001.update()
me_cube_002 = bpy.data.meshes.new('Cube.002')
me_cube_002.from_pydata([(-9.106, -3.65, -3.289), (-9.046, -3.742, -2.966), (-9.106, -3.493, -3.289), (-9.046, -3.378, -2.966), (-8.97, -3.65, -3.367), (-8.73, -3.742, -3.146), (-8.97, -3.493, -3.367), (-8.73, -3.378, -3.146), (-9.197, -3.542, -3.546), (-9.197, -3.602, -3.546), (-9.145, -3.542, -3.576), (-9.145, -3.602, -3.576), (-8.968, -3.673, -2.85), (-8.968, -3.364, -2.85), (-8.699, -3.364, -3.003), (-8.699, -3.673, -3.003), (-9.132, -3.572, -3.275), (-9.069, -3.702, -3.115), (-9.106, -3.56, -2.932), (-9.069, -3.439, -3.115), (-9.038, -3.464, -3.328), (-8.888, -3.31, -3.056), (-8.841, -3.439, -3.246), (-8.945, -3.572, -3.381), (-8.671, -3.56, -3.179), (-8.841, -3.702, -3.246), (-9.038, -3.679, -3.328), (-8.888, -3.81, -3.056), (-9.212, -3.572, -3.561), (-9.181, -3.536, -3.578), (-9.15, -3.572, -3.596), (-9.181, -3.607, -3.578), (-9.08, -3.525, -3.496), (-9.161, -3.525, -3.45), (-9.161, -3.618, -3.45), (-9.08, -3.618, -3.496), (-8.995, -3.515, -2.826), (-8.831, -3.326, -2.919), (-8.667, -3.515, -3.013), (-8.831, -3.704, -2.919), (-8.68, -3.342, -3.065), (-8.68, -3.732, -3.065), (-9.018, -3.732, -2.872), (-9.018, -3.342, -2.872), (-9.112, -3.57, -3.091), (-8.955, -3.389, -3.181), (-8.798, -3.57, -3.27), (-8.955, -3.751, -3.181), (-9.122, -3.508, -3.474), (-8.616, -3.537, -3.1), (-9.201, -3.572, -3.614), (-9.177, -3.572, -3.443), (-9.066, -3.572, -3.506), (-9.122, -3.636, -3.474), (-8.826, -3.506, -2.903), (-9.082, -3.537, -2.835), (-8.849, -3.805, -2.968), (-8.849, -3.269, -2.968)], [], [(0, 17, 44, 16), (17, 1, 18, 44), (44, 18, 3, 19), (16, 44, 19, 2), (2, 19, 45, 20), (19, 3, 21, 45), (45, 21, 7, 22), (20, 45, 22, 6), (6, 22, 46, 23), (22, 7, 24, 46), (46, 24, 5, 25), (23, 46, 25, 4), (4, 25, 47, 26), (25, 5, 27, 47), (47, 27, 1, 17), (26, 47, 17, 0), (2, 20, 48, 33), (20, 6, 32, 48), (48, 32, 10, 29), (33, 48, 29, 8), (5, 24, 49, 41), (24, 7, 40, 49), (49, 40, 14, 38), (41, 49, 38, 15), (8, 29, 50, 28), (29, 10, 30, 50), (50, 30, 11, 31), (28, 50, 31, 9), (0, 16, 51, 34), (16, 2, 33, 51), (51, 33, 8, 28), (34, 51, 28, 9), (6, 23, 52, 32), (23, 4, 35, 52), (52, 35, 11, 30), (32, 52, 30, 10), (4, 26, 53, 35), (26, 0, 34, 53), (53, 34, 9, 31), (35, 53, 31, 11), (14, 37, 54, 38), (37, 13, 36, 54), (54, 36, 12, 39), (38, 54, 39, 15), (3, 18, 55, 43), (18, 1, 42, 55), (55, 42, 12, 36), (43, 55, 36, 13), (1, 27, 56, 42), (27, 5, 41, 56), (56, 41, 15, 39), (42, 56, 39, 12), (7, 21, 57, 40), (21, 3, 43, 57), (57, 43, 13, 37), (40, 57, 37, 14)])
_uv = me_cube_002.uv_layers.new(name='UVMap')
_uv.uv.foreach_set('vector', [0.375, 0.0, 0.5, 0.0, 0.5, 0.125, 0.4132, 0.125, 0.5, 0.0, 0.625, 0.0, 0.5868, 0.125, 0.5, 0.125, 0.5, 0.125, 0.5868, 0.125, 0.5833, 0.25, 0.5, 0.25, 0.4132, 0.125, 0.5, 0.125, 0.5, 0.25, 0.4167, 0.25, 0.4167, 0.25, 0.5, 0.25, 0.5, 0.375, 0.4167, 0.375, 0.5, 0.25, 0.5833, 0.25, 0.5833, 0.375, 0.5, 0.375, 0.5, 0.375, 0.5833, 0.375, 0.5833, 0.5, 0.5, 0.5, 0.4167, 0.375, 0.5, 0.375, 0.5, 0.5, 0.4167, 0.5, 0.4167, 0.5, 0.5, 0.5, 0.5, 0.625, 0.4167, 0.625, 0.5, 0.5, 0.5833, 0.5, 0.5833, 0.625, 0.5, 0.625, 0.5, 0.625, 0.5833, 0.625, 0.5833, 0.75, 0.5, 0.75, 0.4167, 0.625, 0.5, 0.625, 0.5, 0.75, 0.4167, 0.75, 0.4167, 0.75, 0.5, 0.75, 0.5, 0.875, 0.4132, 0.875, 0.5, 0.75, 0.5833, 0.75, 0.5868, 0.875, 0.5, 0.875, 0.5, 0.875, 0.5868, 0.875, 0.625, 1.0, 0.5, 1.0, 0.4132, 0.875, 0.5, 0.875, 0.5, 1.0, 0.375, 1.0, 0.4167, 0.25, 0.4167, 0.375, 0.3802, 0.375, 0.3802, 0.25, 0.4167, 0.375, 0.4167, 0.5, 0.3793, 0.5, 0.3802, 0.375, 0.3802, 0.375, 0.3793, 0.5, 0.375, 0.5, 0.375, 0.375, 0.3802, 0.25, 0.3802, 0.375, 0.375, 0.375, 0.375, 0.25, 0.5833, 0.75, 0.5833, 0.625, 0.6233, 0.625, 0.6207, 0.75, 0.5833, 0.625, 0.5833, 0.5, 0.6207, 0.5, 0.6233, 0.625, 0.6233, 0.625, 0.6207, 0.5, 0.625, 0.5, 0.6597, 0.625, 0.6207, 0.75, 0.6233, 0.625, 0.6597, 0.625, 0.625, 0.75, 0.125, 0.5, 0.25, 0.5, 0.2465, 0.625, 0.125, 0.625, 0.25, 0.5, 0.375, 0.5, 0.3403, 0.625, 0.2465, 0.625, 0.2465, 0.625, 0.3403, 0.625, 0.375, 0.75, 0.25, 0.75, 0.125, 0.625, 0.2465, 0.625, 0.25, 0.75, 0.125, 0.75, 0.375, 0.0, 0.4132, 0.125, 0.3793, 0.125, 0.375, 0.0, 0.4132, 0.125, 0.4167, 0.25, 0.3802, 0.25, 0.3793, 0.125, 0.3793, 0.125, 0.3802, 0.25, 0.375, 0.25, 0.375, 0.125, 0.375, 0.0, 0.3793, 0.125, 0.375, 0.125, 0.375, 0.0, 0.4167, 0.5, 0.4167, 0.625, 0.3767, 0.625, 0.3793, 0.5, 0.4167, 0.625, 0.4167, 0.75, 0.3793, 0.75, 0.3767, 0.625, 0.3767, 0.625, 0.3793, 0.75, 0.375, 0.75, 0.3403, 0.625, 0.3793, 0.5, 0.3767, 0.625, 0.3403, 0.625, 0.375, 0.5, 0.4167, 0.75, 0.4132, 0.875, 0.3793, 0.875, 0.3793, 0.75, 0.4132, 0.875, 0.375, 1.0, 0.375, 1.0, 0.3793, 0.875, 0.3793, 0.875, 0.375, 1.0, 0.375, 1.0, 0.375, 0.875, 0.3793, 0.75, 0.3793, 0.875, 0.375, 0.875, 0.375, 0.75, 0.625, 0.5, 0.75, 0.5, 0.7535, 0.625, 0.6597, 0.625, 0.75, 0.5, 0.875, 0.5, 0.875, 0.625, 0.7535, 0.625, 0.7535, 0.625, 0.875, 0.625, 0.875, 0.75, 0.75, 0.75, 0.6597, 0.625, 0.7535, 0.625, 0.75, 0.75, 0.625, 0.75, 0.5833, 0.25, 0.5868, 0.125, 0.6207, 0.125, 0.6198, 0.25, 0.5868, 0.125, 0.625, 0.0, 0.625, 0.0, 0.6207, 0.125, 0.6207, 0.125, 0.625, 0.0, 0.625, 0.0, 0.625, 0.125, 0.6198, 0.25, 0.6207, 0.125, 0.625, 0.125, 0.625, 0.25, 0.625, 1.0, 0.5868, 0.875, 0.6207, 0.875, 0.625, 1.0, 0.5868, 0.875, 0.5833, 0.75, 0.6207, 0.75, 0.6207, 0.875, 0.6207, 0.875, 0.6207, 0.75, 0.625, 0.75, 0.625, 0.875, 0.625, 1.0, 0.6207, 0.875, 0.625, 0.875, 0.625, 1.0, 0.5833, 0.5, 0.5833, 0.375, 0.6198, 0.375, 0.6207, 0.5, 0.5833, 0.375, 0.5833, 0.25, 0.6198, 0.25, 0.6198, 0.375, 0.6198, 0.375, 0.6198, 0.25, 0.625, 0.25, 0.625, 0.375, 0.6207, 0.5, 0.6198, 0.375, 0.625, 0.375, 0.625, 0.5])
me_cube_002.update()

# ---- objects
ob_stick = bpy.data.objects.new('stick', me_cube)
ob_plane = bpy.data.objects.new('Plane', me_plane)
ob_cylinder = bpy.data.objects.new('Cylinder', me_cylinder)
ob_stick_001 = bpy.data.objects.new('stick.001', me_cube_001)
ob_plane_001 = bpy.data.objects.new('Plane.001', me_plane_001)
ob_cube = bpy.data.objects.new('Cube', me_cube_002)

# ---- transforms, parenting, visibility, modifiers, constraints
ob_stick.location = (0.0, -1.086, 0.4154)
ob_stick.scale = (0.04934, 0.04934, 0.7463)
ob_stick.lock_rotations_4d = False
ob_stick.empty_display_type = 'ARROWS'
ob_stick.lineart.crease_threshold = 0.0
ob_plane.location = (-2.328e-10, 0.0, 0.904)
_m = ob_plane.modifiers.new('Solidify', 'SOLIDIFY')
ob_cylinder.location = (0.0, 0.0, 1.2)
ob_cylinder.rotation_euler = (1.571, -0.0, 0.0)
ob_cylinder.scale = (-0.04176, -0.04176, -1.26)
ob_stick_001.location = (0.0, 1.161, 0.4154)
ob_stick_001.scale = (0.04934, 0.04934, 0.7463)
ob_stick_001.lock_rotations_4d = False
ob_stick_001.empty_display_type = 'ARROWS'
ob_stick_001.lineart.crease_threshold = 0.0
ob_plane_001.location = (0.0, 0.0, 0.0)
ob_plane_001.scale = (0.7724, 0.898, 1.0)
ob_cube.location = (3.206, 0.0, 0.8458)
ob_cube.scale = (0.2459, 0.2459, 0.2459)
_m = ob_cube.modifiers.new('Mirror', 'MIRROR')
_m.use_axis = (True, True, False)
_m.mirror_object = ob_plane

# ---- collection membership
col_collection.objects.link(ob_stick)
col_collection.objects.link(ob_plane)
col_collection.objects.link(ob_cylinder)
col_collection.objects.link(ob_stick_001)
col_collection.objects.link(ob_plane_001)
col_collection.objects.link(ob_cube)

# ---- scene / render settings (as saved in the file)
scene.frame_start = 1; scene.frame_end = 250; scene.frame_set(1)
scene.render.engine = 'BLENDER_EEVEE_NEXT'
scene.cycles.sampling_pattern = 'TABULATED_SOBOL'
scene.view_settings.view_transform = 'Standard'
bpy.context.view_layer.update()

# ---- added for rendering (the .blend has no active camera and no usable light): camera, sun
cam_auto = bpy.data.cameras.new('AutoCamera')
cam_auto.lens = 50.0
cam_auto.sensor_width = 36.0
cam_auto.clip_end = 1000.0
ob_auto_camera = bpy.data.objects.new('AutoCamera', cam_auto)
scene.collection.objects.link(ob_auto_camera)
ob_auto_camera.location = (3.35744, -4.02893, 3.35736)
ob_auto_camera.rotation_euler = (1.09748, -7.21219e-08, 0.694738)
scene.camera = ob_auto_camera
light_auto_sun = bpy.data.lights.new('AutoSun', 'SUN')
light_auto_sun.energy = 3.0
light_auto_sun.angle = 0.0523599
ob_auto_sun = bpy.data.objects.new('AutoSun', light_auto_sun)
scene.collection.objects.link(ob_auto_sun)
ob_auto_sun.rotation_euler = (0.872665, 0.174533, 0.523599)
bpy.context.view_layer.update()
